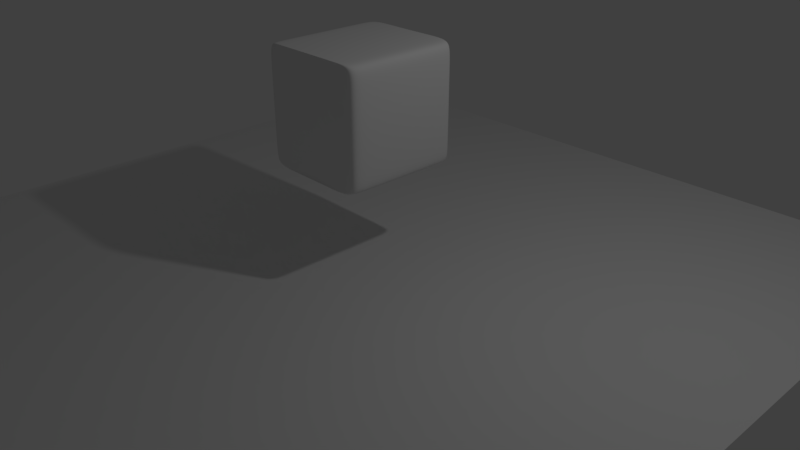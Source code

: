 # Source: SoftBodyDemo.blend  (saved by Blender 2.78.0; exported with 4.5.12 LTS)
import bpy
from mathutils import Matrix  # noqa: F401  (used for matrix-valued properties, if any)

bpy.ops.wm.read_factory_settings(use_empty=True)
scene = bpy.context.scene
scene.name = 'Scene'

# ---- collections
col_collection_1 = bpy.data.collections.new('Collection 1'); scene.collection.children.link(col_collection_1)

# ---- world
world_world = bpy.data.worlds.new('World'); scene.world = world_world
world_world.color = (0.05088, 0.05088, 0.05088)
world_world.use_sun_shadow = False
world_world.sun_shadow_jitter_overblur = 0.0
world_world.cycles.sampling_method = 'MANUAL'

# ---- cameras
cam_camera = bpy.data.cameras.new('Camera')
cam_camera.clip_end = 100.0
cam_camera.lens = 35.0
cam_camera.sensor_width = 32.0
cam_camera.sensor_height = 18.0
cam_camera.ortho_scale = 7.314
cam_camera.dof.focus_distance = 0.0
cam_camera.dof.aperture_fstop = 128.0

# ---- lights
light_lamp = bpy.data.lights.new('Lamp', 'POINT')
light_lamp.transmission_factor = 0.0
light_lamp.cutoff_distance = 30.0
light_lamp.energy = 100.0
light_lamp.shadow_buffer_clip_start = 1.001
light_lamp.shadow_soft_size = 0.1
light_lamp.shadow_maximum_resolution = 0.006
light_lamp.use_absolute_resolution = True

# ---- meshes
me_plane_001 = bpy.data.meshes.new('Plane.001')
me_plane_001.from_pydata([(-5.0, -5.0, 0.0), (5.0, -5.0, 0.0), (-5.0, 5.0, 0.0), (5.0, 5.0, 0.0)], [], [(0, 1, 3, 2)])
me_plane_001.use_remesh_preserve_volume = False
me_plane_001.use_remesh_preserve_attributes = False
me_plane_001.use_mirror_vertex_groups = False
me_plane_001.update()
me_cube_001 = bpy.data.meshes.new('Cube.001')
me_cube_001.from_pydata([(-0.75, -0.75, -0.5483), (-0.75, -0.75, 0.9517), (-0.75, 0.75, -0.5483), (-0.75, 0.75, 0.9517), (0.75, -0.75, -0.5483), (0.75, -0.75, 0.9517), (0.75, 0.75, -0.5483), (0.75, 0.75, 0.9517), (-0.75, 0.8253, -0.5483), (-0.75, -0.8325, -0.5483), (-0.75, -0.8325, 0.9517), (-0.75, 0.8253, 0.9517), (0.75, -0.8325, -0.5483), (0.75, 0.8253, -0.5483), (0.75, 0.8253, 0.9517), (0.75, -0.8325, 0.9517), (-0.75, -0.75, -0.5535), (-0.75, -0.75, 0.9659), (-0.75, 0.75, 0.9659), (-0.75, 0.75, -0.5535), (0.75, 0.75, 0.9659), (0.75, 0.75, -0.5535), (0.75, -0.75, 0.9659), (0.75, -0.75, -0.5535), (0.75, 0.8253, 0.9659), (0.75, 0.8253, -0.5535), (0.75, -0.8325, 0.9659), (0.75, -0.8325, -0.5535), (-0.75, -0.8325, 0.9659), (-0.75, -0.8325, -0.5535), (-0.75, 0.8253, 0.9659), (-0.75, 0.8253, -0.5535)], [], [(30, 11, 3, 18), (18, 3, 7, 20), (26, 15, 5, 22), (22, 5, 1, 17), (9, 12, 4, 0), (15, 10, 1, 5), (7, 3, 11, 14), (14, 11, 10, 15), (2, 6, 13, 8), (8, 13, 12, 9), (20, 7, 14, 24), (24, 14, 15, 26), (17, 1, 10, 28), (28, 10, 11, 30), (9, 29, 31, 8), (29, 28, 30, 31), (0, 16, 29, 9), (16, 17, 28, 29), (13, 25, 27, 12), (25, 24, 26, 27), (6, 21, 25, 13), (21, 20, 24, 25), (4, 23, 16, 0), (23, 22, 17, 16), (12, 27, 23, 4), (27, 26, 22, 23), (2, 19, 21, 6), (19, 18, 20, 21), (8, 31, 19, 2), (31, 30, 18, 19)])
me_cube_001.polygons.foreach_set('use_smooth', [True] * 30)
me_cube_001.use_remesh_preserve_volume = False
me_cube_001.use_remesh_preserve_attributes = False
me_cube_001.use_mirror_vertex_groups = False
me_cube_001.update()

# ---- objects
ob_plane = bpy.data.objects.new('Plane', me_plane_001)
ob_cube_001 = bpy.data.objects.new('Cube.001', me_cube_001)
ob_lamp = bpy.data.objects.new('Lamp', light_lamp)
ob_camera = bpy.data.objects.new('Camera', cam_camera)

# ---- transforms, parenting, visibility, modifiers, constraints
ob_plane.location = (0.0, 0.0, 0.0)
ob_plane.lineart.crease_threshold = 0.0
_m = ob_plane.modifiers.new('Collision', 'COLLISION')
ob_cube_001.location = (-0.03837, -0.04291, 1.813)
ob_cube_001.lineart.crease_threshold = 0.0
_m = ob_cube_001.modifiers.new('Cloth', 'CLOTH')
_m = ob_cube_001.modifiers.new('Subsurf', 'SUBSURF')
_m.uv_smooth = 'PRESERVE_CORNERS'
_m.quality = 2
_m.show_only_control_edges = False
_m = ob_cube_001.modifiers.new('Subsurf.001', 'SUBSURF')
_m.uv_smooth = 'PRESERVE_CORNERS'
_m.quality = 2
_m.show_only_control_edges = False
_m.use_creases = False
ob_lamp.location = (4.076, 1.005, 5.904)
ob_lamp.rotation_euler = (0.6503, 0.05522, 1.866)
ob_lamp.lock_rotations_4d = False
ob_lamp.empty_display_type = 'ARROWS'
ob_lamp.color = (0.0, 0.0, 0.0, 0.0)
ob_lamp.lineart.crease_threshold = 0.0
ob_camera.location = (7.481, -6.508, 5.344)
ob_camera.rotation_euler = (1.109, 0.0, 0.8149)
ob_camera.lock_rotations_4d = False
ob_camera.empty_display_type = 'ARROWS'
ob_camera.color = (0.0, 0.0, 0.0, 0.0)
ob_camera.display_type = 'WIRE'
ob_camera.lineart.crease_threshold = 0.0

# ---- collection membership
col_collection_1.objects.link(ob_plane)
col_collection_1.objects.link(ob_cube_001)
col_collection_1.objects.link(ob_lamp)
col_collection_1.objects.link(ob_camera)

# ---- scene / render settings (as saved in the file)
scene.camera = ob_camera
scene.frame_start = 1; scene.frame_end = 250; scene.frame_set(0)
scene.render.engine = 'BLENDER_EEVEE_NEXT'
scene.render.resolution_percentage = 50
scene.render.dither_intensity = 0.0
scene.cycles.use_denoising = False
scene.cycles.samples = 128
scene.cycles.sampling_pattern = 'TABULATED_SOBOL'
scene.cycles.light_sampling_threshold = 0.0
scene.cycles.use_adaptive_sampling = False
scene.cycles.use_light_tree = False
scene.cycles.blur_glossy = 0.0
scene.cycles.sample_clamp_indirect = 0.0
scene.view_settings.view_transform = 'Standard'
bpy.context.view_layer.update()
